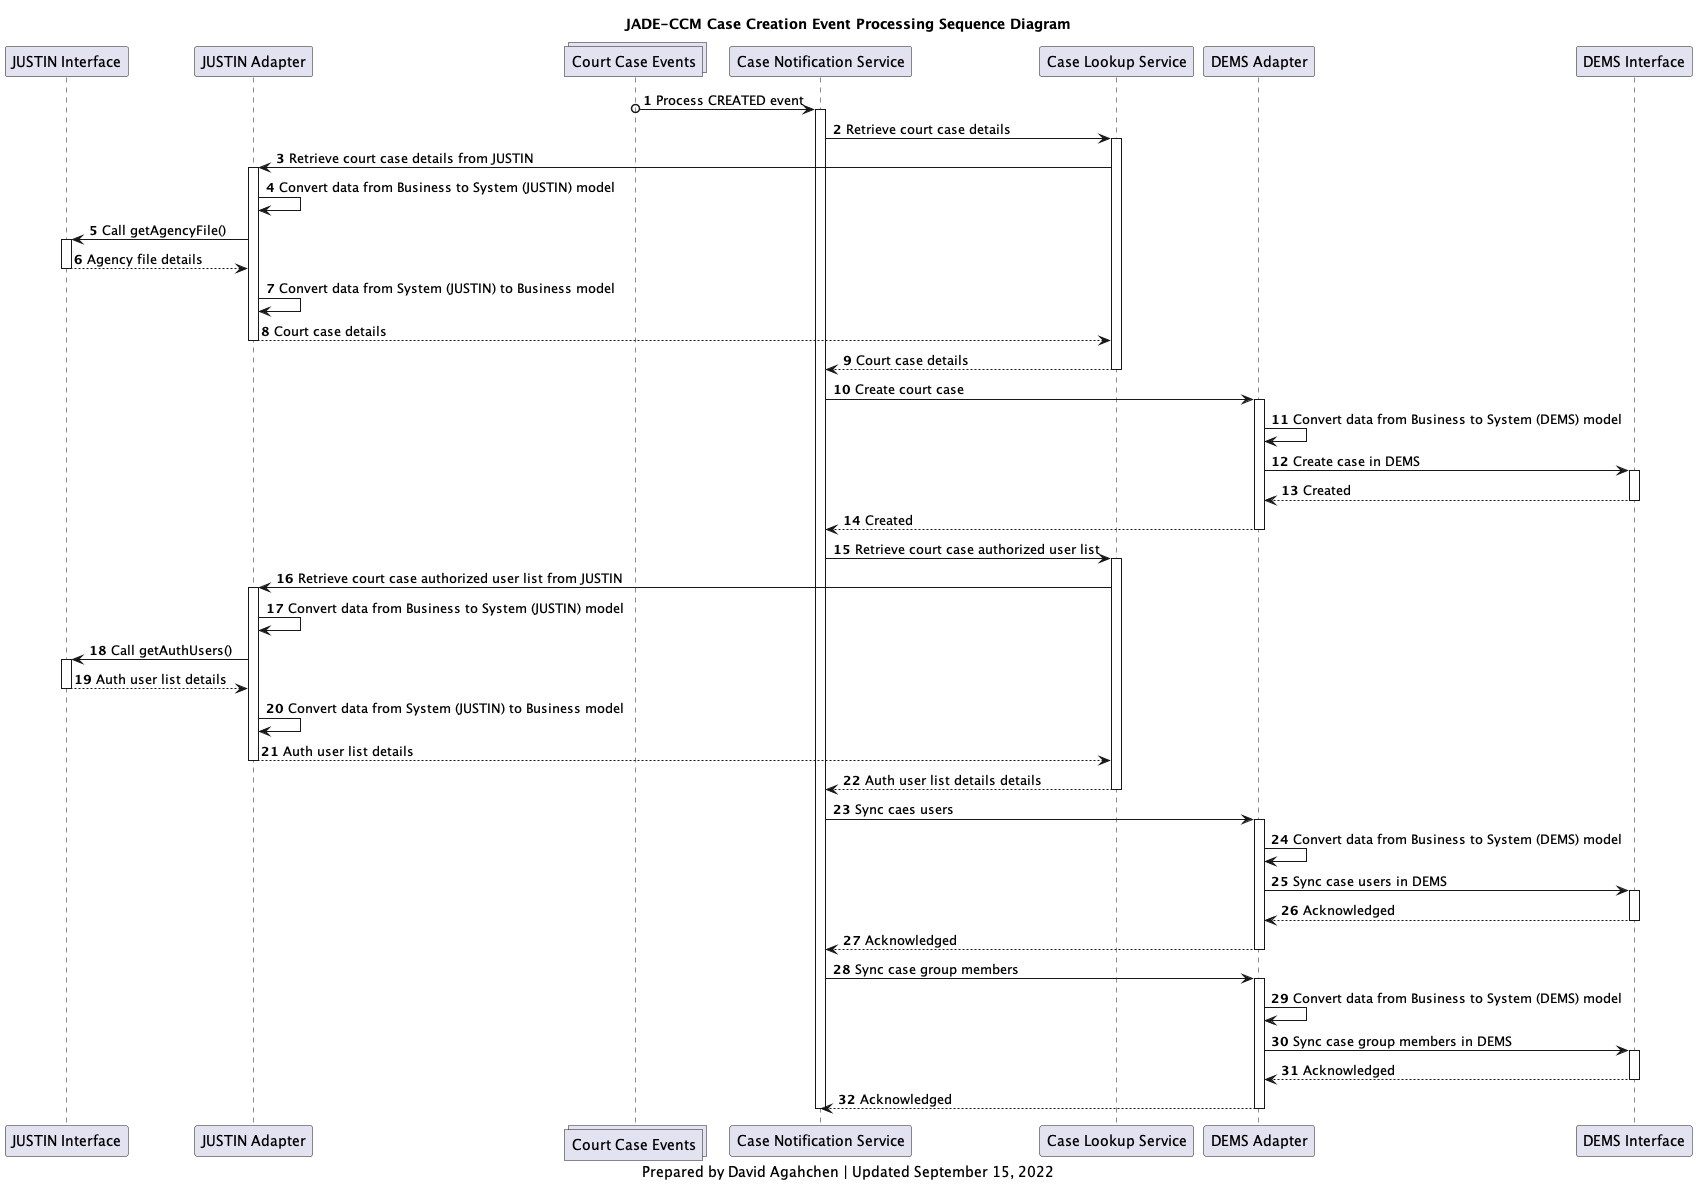

The diagram above was rendered by PlantUML. Its source (embedded in the PNG):
@startuml
'hide footbox
participant j_interface as "JUSTIN Interface"
participant j_adapter as "JUSTIN Adapter"
collections court_cases_topic as "Court Case Events"
participant case_notification_service as "Case Notification Service"
participant case_lookup_service as "Case Lookup Service"
participant d_adapter as "DEMS Adapter"
participant d_interface as "DEMS Interface"

title
JADE-CCM Case Creation Event Processing Sequence Diagram
end title

autonumber

court_cases_topic o-> case_notification_service : Process CREATED event
activate case_notification_service
case_notification_service -> case_lookup_service: Retrieve court case details
activate case_lookup_service
case_lookup_service -> j_adapter: Retrieve court case details from JUSTIN

activate j_adapter
j_adapter -> j_adapter: Convert data from Business to System (JUSTIN) model
j_adapter -> j_interface: Call getAgencyFile()
activate j_interface
j_interface --> j_adapter: Agency file details
deactivate j_interface
j_adapter -> j_adapter: Convert data from System (JUSTIN) to Business model
j_adapter --> case_lookup_service: Court case details
deactivate j_adapter

case_lookup_service --> case_notification_service: Court case details
deactivate case_lookup_service
case_notification_service -> d_adapter: Create court case

activate d_adapter
d_adapter -> d_adapter: Convert data from Business to System (DEMS) model
d_adapter -> d_interface: Create case in DEMS
activate d_interface
d_interface --> d_adapter: Created
deactivate d_interface
d_adapter --> case_notification_service: Created
deactivate d_adapter

case_notification_service -> case_lookup_service: Retrieve court case authorized user list
activate case_lookup_service
case_lookup_service -> j_adapter: Retrieve court case authorized user list from JUSTIN

activate j_adapter
j_adapter -> j_adapter: Convert data from Business to System (JUSTIN) model
j_adapter -> j_interface: Call getAuthUsers()
activate j_interface
j_interface --> j_adapter: Auth user list details
deactivate j_interface
j_adapter -> j_adapter: Convert data from System (JUSTIN) to Business model
j_adapter --> case_lookup_service: Auth user list details
deactivate j_adapter

case_lookup_service --> case_notification_service: Auth user list details details
deactivate case_lookup_service

case_notification_service -> d_adapter: Sync caes users
activate d_adapter
d_adapter -> d_adapter: Convert data from Business to System (DEMS) model
d_adapter -> d_interface: Sync case users in DEMS
activate d_interface
d_interface --> d_adapter: Acknowledged
deactivate d_interface
d_adapter --> case_notification_service: Acknowledged
deactivate d_adapter

case_notification_service -> d_adapter: Sync case group members
activate d_adapter
d_adapter -> d_adapter: Convert data from Business to System (DEMS) model
d_adapter -> d_interface: Sync case group members in DEMS
activate d_interface
d_interface --> d_adapter: Acknowledged
deactivate d_interface
d_adapter --> case_notification_service: Acknowledged
deactivate d_adapter

deactivate case_notification_service

caption
Prepared by David Agahchen | Updated September 15, 2022
end caption
@enduml